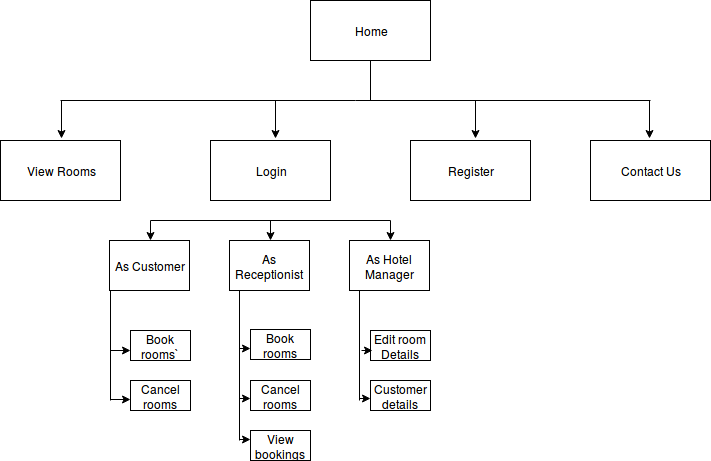

The diagram above was exported from draw.io. Its source (the exported page's mxGraphModel, read from the mxfile embedded in the PNG):
<mxGraphModel dx="811" dy="465" grid="1" gridSize="10" guides="1" tooltips="1" connect="1" arrows="1" fold="1" page="1" pageScale="1" pageWidth="850" pageHeight="1100" background="#ffffff" math="0" shadow="0">
  <root>
    <mxCell id="0" />
    <mxCell id="1" parent="0" />
    <mxCell id="2" value="Home" style="rounded=0;whiteSpace=wrap;html=1;" vertex="1" parent="1">
      <mxGeometry x="390" y="50" width="120" height="60" as="geometry" />
    </mxCell>
    <mxCell id="3" value="View Rooms" style="rounded=0;whiteSpace=wrap;html=1;" vertex="1" parent="1">
      <mxGeometry x="80" y="190" width="120" height="60" as="geometry" />
    </mxCell>
    <mxCell id="4" value="Login" style="rounded=0;whiteSpace=wrap;html=1;" vertex="1" parent="1">
      <mxGeometry x="290" y="190" width="120" height="60" as="geometry" />
    </mxCell>
    <mxCell id="5" value="Register" style="rounded=0;whiteSpace=wrap;html=1;" vertex="1" parent="1">
      <mxGeometry x="490" y="190" width="120" height="60" as="geometry" />
    </mxCell>
    <mxCell id="6" value="Contact Us" style="rounded=0;whiteSpace=wrap;html=1;" vertex="1" parent="1">
      <mxGeometry x="670" y="190" width="120" height="60" as="geometry" />
    </mxCell>
    <mxCell id="7" value="" style="endArrow=classic;html=1;" edge="1" parent="1">
      <mxGeometry width="50" height="50" relative="1" as="geometry">
        <mxPoint x="355" y="150" as="sourcePoint" />
        <mxPoint x="355" y="188" as="targetPoint" />
      </mxGeometry>
    </mxCell>
    <mxCell id="10" value="" style="endArrow=classic;html=1;" edge="1" parent="1">
      <mxGeometry width="50" height="50" relative="1" as="geometry">
        <mxPoint x="555" y="150" as="sourcePoint" />
        <mxPoint x="555" y="188" as="targetPoint" />
      </mxGeometry>
    </mxCell>
    <mxCell id="11" value="" style="endArrow=classic;html=1;" edge="1" parent="1">
      <mxGeometry width="50" height="50" relative="1" as="geometry">
        <mxPoint x="141" y="150" as="sourcePoint" />
        <mxPoint x="141" y="188" as="targetPoint" />
      </mxGeometry>
    </mxCell>
    <mxCell id="12" value="" style="endArrow=classic;html=1;" edge="1" parent="1">
      <mxGeometry width="50" height="50" relative="1" as="geometry">
        <mxPoint x="729" y="150" as="sourcePoint" />
        <mxPoint x="729" y="188" as="targetPoint" />
      </mxGeometry>
    </mxCell>
    <mxCell id="13" value="" style="endArrow=none;html=1;" edge="1" parent="1">
      <mxGeometry width="50" height="50" relative="1" as="geometry">
        <mxPoint x="140" y="150" as="sourcePoint" />
        <mxPoint x="730" y="150" as="targetPoint" />
      </mxGeometry>
    </mxCell>
    <mxCell id="16" value="" style="endArrow=none;html=1;" edge="1" parent="1">
      <mxGeometry width="50" height="50" relative="1" as="geometry">
        <mxPoint x="450" y="150" as="sourcePoint" />
        <mxPoint x="450" y="110" as="targetPoint" />
      </mxGeometry>
    </mxCell>
    <mxCell id="17" value="As Customer" style="rounded=0;whiteSpace=wrap;html=1;" vertex="1" parent="1">
      <mxGeometry x="189" y="290" width="80" height="50" as="geometry" />
    </mxCell>
    <mxCell id="20" value="As Receptionist" style="rounded=0;whiteSpace=wrap;html=1;" vertex="1" parent="1">
      <mxGeometry x="309" y="290" width="80" height="50" as="geometry" />
    </mxCell>
    <mxCell id="21" value="As Hotel Manager" style="rounded=0;whiteSpace=wrap;html=1;" vertex="1" parent="1">
      <mxGeometry x="429" y="290" width="80" height="50" as="geometry" />
    </mxCell>
    <mxCell id="26" value="Book rooms`" style="rounded=0;whiteSpace=wrap;html=1;" vertex="1" parent="1">
      <mxGeometry x="210" y="380" width="60" height="30" as="geometry" />
    </mxCell>
    <mxCell id="27" value="Cancel rooms" style="rounded=0;whiteSpace=wrap;html=1;" vertex="1" parent="1">
      <mxGeometry x="210" y="430" width="60" height="30" as="geometry" />
    </mxCell>
    <mxCell id="28" value="Edit room Details" style="rounded=0;whiteSpace=wrap;html=1;" vertex="1" parent="1">
      <mxGeometry x="450" y="380" width="60" height="30" as="geometry" />
    </mxCell>
    <mxCell id="29" value="Book rooms" style="rounded=0;whiteSpace=wrap;html=1;" vertex="1" parent="1">
      <mxGeometry x="330" y="379" width="60" height="30" as="geometry" />
    </mxCell>
    <mxCell id="30" value="Cancel rooms" style="rounded=0;whiteSpace=wrap;html=1;" vertex="1" parent="1">
      <mxGeometry x="330" y="430" width="60" height="30" as="geometry" />
    </mxCell>
    <mxCell id="31" value="Customer details" style="rounded=0;whiteSpace=wrap;html=1;" vertex="1" parent="1">
      <mxGeometry x="450" y="430" width="60" height="30" as="geometry" />
    </mxCell>
    <mxCell id="32" value="" style="endArrow=none;html=1;" edge="1" parent="1">
      <mxGeometry width="50" height="50" relative="1" as="geometry">
        <mxPoint x="190" y="450" as="sourcePoint" />
        <mxPoint x="190" y="340" as="targetPoint" />
      </mxGeometry>
    </mxCell>
    <mxCell id="33" value="" style="endArrow=classic;html=1;" edge="1" parent="1">
      <mxGeometry width="50" height="50" relative="1" as="geometry">
        <mxPoint x="190" y="400" as="sourcePoint" />
        <mxPoint x="210" y="400" as="targetPoint" />
      </mxGeometry>
    </mxCell>
    <mxCell id="34" value="" style="endArrow=classic;html=1;" edge="1" parent="1">
      <mxGeometry width="50" height="50" relative="1" as="geometry">
        <mxPoint x="190" y="449" as="sourcePoint" />
        <mxPoint x="210" y="449" as="targetPoint" />
      </mxGeometry>
    </mxCell>
    <mxCell id="35" value="View bookings" style="rounded=0;whiteSpace=wrap;html=1;" vertex="1" parent="1">
      <mxGeometry x="330" y="480" width="60" height="30" as="geometry" />
    </mxCell>
    <mxCell id="36" value="" style="endArrow=none;html=1;" edge="1" parent="1">
      <mxGeometry width="50" height="50" relative="1" as="geometry">
        <mxPoint x="319" y="490" as="sourcePoint" />
        <mxPoint x="319" y="340" as="targetPoint" />
      </mxGeometry>
    </mxCell>
    <mxCell id="38" value="" style="endArrow=classic;html=1;" edge="1" parent="1">
      <mxGeometry width="50" height="50" relative="1" as="geometry">
        <mxPoint x="319" y="489" as="sourcePoint" />
        <mxPoint x="330" y="489" as="targetPoint" />
      </mxGeometry>
    </mxCell>
    <mxCell id="39" value="" style="endArrow=classic;html=1;" edge="1" parent="1">
      <mxGeometry width="50" height="50" relative="1" as="geometry">
        <mxPoint x="439" y="448" as="sourcePoint" />
        <mxPoint x="450" y="448" as="targetPoint" />
      </mxGeometry>
    </mxCell>
    <mxCell id="40" value="" style="endArrow=classic;html=1;" edge="1" parent="1">
      <mxGeometry width="50" height="50" relative="1" as="geometry">
        <mxPoint x="319" y="398" as="sourcePoint" />
        <mxPoint x="330" y="398" as="targetPoint" />
      </mxGeometry>
    </mxCell>
    <mxCell id="43" value="" style="endArrow=none;html=1;" edge="1" parent="1">
      <mxGeometry width="50" height="50" relative="1" as="geometry">
        <mxPoint x="439" y="450" as="sourcePoint" />
        <mxPoint x="439" y="340" as="targetPoint" />
      </mxGeometry>
    </mxCell>
    <mxCell id="44" value="" style="endArrow=classic;html=1;" edge="1" parent="1">
      <mxGeometry width="50" height="50" relative="1" as="geometry">
        <mxPoint x="441" y="400" as="sourcePoint" />
        <mxPoint x="452" y="400" as="targetPoint" />
      </mxGeometry>
    </mxCell>
    <mxCell id="45" value="" style="endArrow=classic;html=1;" edge="1" parent="1">
      <mxGeometry width="50" height="50" relative="1" as="geometry">
        <mxPoint x="319" y="448" as="sourcePoint" />
        <mxPoint x="330" y="448" as="targetPoint" />
      </mxGeometry>
    </mxCell>
    <mxCell id="46" value="" style="endArrow=none;html=1;" edge="1" parent="1">
      <mxGeometry width="50" height="50" relative="1" as="geometry">
        <mxPoint x="230" y="270" as="sourcePoint" />
        <mxPoint x="470" y="270" as="targetPoint" />
      </mxGeometry>
    </mxCell>
    <mxCell id="47" value="" style="endArrow=classic;html=1;" edge="1" parent="1">
      <mxGeometry width="50" height="50" relative="1" as="geometry">
        <mxPoint x="230" y="270" as="sourcePoint" />
        <mxPoint x="230" y="290" as="targetPoint" />
      </mxGeometry>
    </mxCell>
    <mxCell id="48" value="" style="endArrow=classic;html=1;" edge="1" parent="1">
      <mxGeometry width="50" height="50" relative="1" as="geometry">
        <mxPoint x="350" y="270" as="sourcePoint" />
        <mxPoint x="350" y="290" as="targetPoint" />
      </mxGeometry>
    </mxCell>
    <mxCell id="49" value="" style="endArrow=classic;html=1;" edge="1" parent="1">
      <mxGeometry width="50" height="50" relative="1" as="geometry">
        <mxPoint x="470" y="270" as="sourcePoint" />
        <mxPoint x="470" y="290" as="targetPoint" />
      </mxGeometry>
    </mxCell>
  </root>
</mxGraphModel>